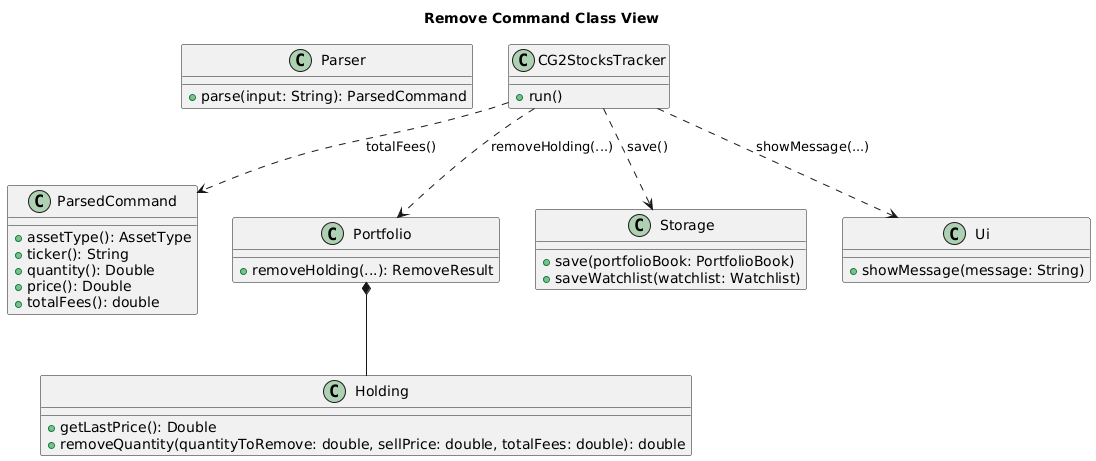

The diagram above was rendered by PlantUML. Its source (embedded in the PNG):
@startuml
title Remove Command Class View

class Parser {
  + parse(input: String): ParsedCommand
}

class ParsedCommand {
  + assetType(): AssetType
  + ticker(): String
  + quantity(): Double
  + price(): Double
  + totalFees(): double
}

class CG2StocksTracker {
  + run()
}

class Portfolio {
  + removeHolding(...): RemoveResult
}

class Holding {
  + getLastPrice(): Double
  + removeQuantity(quantityToRemove: double, sellPrice: double, totalFees: double): double
}

class Storage {
  + save(portfolioBook: PortfolioBook)
  + saveWatchlist(watchlist: Watchlist)
}

class Ui {
  + showMessage(message: String)
}

CG2StocksTracker ..> ParsedCommand : totalFees()
CG2StocksTracker ..> Portfolio : removeHolding(...)
Portfolio *-- Holding
CG2StocksTracker ..> Storage : save()
CG2StocksTracker ..> Ui : showMessage(...)
@enduml